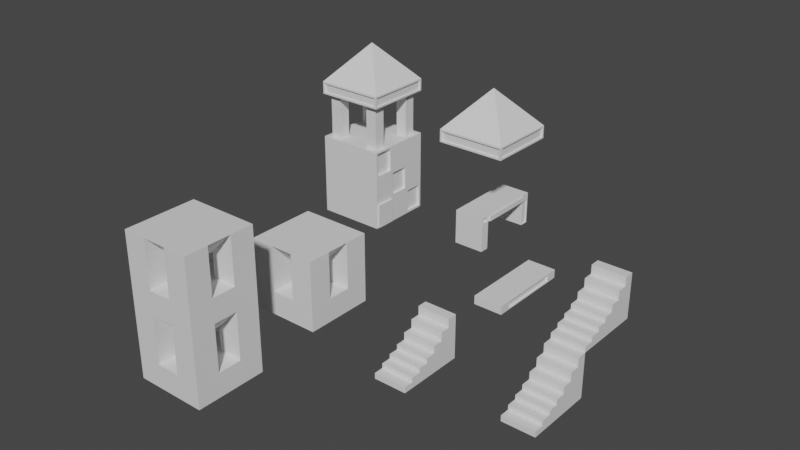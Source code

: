 # Source: ModularBuildings.blend  (saved by Blender 3.1.7; exported with 4.5.12 LTS)
import bpy
from mathutils import Matrix  # noqa: F401  (used for matrix-valued properties, if any)

bpy.ops.wm.read_factory_settings(use_empty=True)
scene = bpy.context.scene
scene.name = 'Scene'

# ---- collections
col_collection = bpy.data.collections.new('Collection'); scene.collection.children.link(col_collection)

# ---- materials (node trees are filled in below, after node groups)
mat_material = bpy.data.materials.new('Material')
mat_material.use_transparent_shadow = False

# ---- material node trees
mat_material.use_nodes = True; mat_material.node_tree.nodes.clear()
_N = mat_material.node_tree.nodes; _L = mat_material.node_tree.links
n0 = _N.new('ShaderNodeBsdfPrincipled'); n0.name = 'Principled BSDF'; n0.location = (10, 300)
n0.distribution = 'GGX'
n0.subsurface_method = 'RANDOM_WALK_SKIN'
n0.inputs[3].default_value = 1.45
n0.inputs[27].default_value = (0.0, 0.0, 0.0, 1.0)
n0.inputs[28].default_value = 1.0
n1 = _N.new('ShaderNodeOutputMaterial'); n1.name = 'Material Output'; n1.location = (300, 300)
_L.new(n0.outputs[0], n1.inputs[0])
n1.is_active_output = True

# ---- world
world_world = bpy.data.worlds.new('World'); scene.world = world_world
world_world.use_nodes = True; world_world.node_tree.nodes.clear()
_N = world_world.node_tree.nodes; _L = world_world.node_tree.links
n0 = _N.new('ShaderNodeOutputWorld'); n0.name = 'World Output'; n0.location = (300, 300)
n1 = _N.new('ShaderNodeBackground'); n1.name = 'Background'; n1.location = (10, 300)
n1.inputs[0].default_value = (0.05088, 0.05088, 0.05088, 1.0)
_L.new(n1.outputs[0], n0.inputs[0])
n0.is_active_output = True
world_world.color = (0.05088, 0.05088, 0.05088)
world_world.use_sun_shadow = False
world_world.sun_shadow_jitter_overblur = 0.0

# ---- meshes
me_cube_001 = bpy.data.meshes.new('Cube.001')
me_cube_001.from_pydata([(-7.501, -7.501, -7.001), (-7.501, -7.501, 8.001), (-7.501, 7.501, -7.001), (-7.501, 7.501, 8.001), (7.501, -7.501, -7.001), (7.501, -7.501, 8.001), (7.501, 7.501, -7.001), (7.501, 7.501, 8.001), (-7.501, 2.5, -7.001), (-7.501, -2.5, -7.001), (-7.501, -2.5, 8.001), (-7.501, 2.5, 8.001), (7.501, -2.5, -7.001), (7.501, 2.5, -7.001), (7.501, 2.5, 8.001), (7.501, -2.5, 8.001), (-7.501, -7.501, -2.0), (-7.501, -7.501, 3.0), (-7.501, 7.501, 3.0), (-7.501, 7.501, -2.0), (7.501, 7.501, 3.0), (7.501, 7.501, -2.0), (7.501, -7.501, 3.0), (7.501, -7.501, -2.0), (7.501, 2.5, 3.0), (7.501, 2.5, -2.0), (7.501, -2.5, 3.0), (7.501, -2.5, -2.0), (-7.501, -2.5, 3.0), (-7.501, -2.5, -2.0), (-7.501, 2.5, 3.0), (-7.501, 2.5, -2.0), (2.5, 7.501, -7.001), (-2.5, 7.501, -7.001), (-2.5, 7.501, 8.001), (2.5, 7.501, 8.001), (-2.5, -7.501, -7.001), (2.5, -7.501, -7.001), (2.5, -7.501, 8.001), (-2.5, -7.501, 8.001), (2.5, 2.5, -7.001), (-2.5, 2.5, -7.001), (2.5, -2.5, -7.001), (-2.5, -2.5, -7.001), (2.5, -7.501, -2.0), (-2.5, -7.501, -2.0), (2.5, -7.501, 3.0), (-2.5, -7.501, 3.0), (-2.5, 7.501, -2.0), (2.5, 7.501, -2.0), (-2.5, 7.501, 3.0), (2.5, 7.501, 3.0), (-2.5, 2.5, -2.0), (-2.5, -2.5, -2.0), (-2.5, 2.5, 3.0), (-2.5, -2.5, 3.0), (2.5, 2.5, 3.0), (2.5, -2.5, 3.0), (2.5, 2.5, -2.0), (2.5, -2.5, -2.0)], [], [(41, 40, 42, 43), (22, 46, 44, 23), (2, 33, 41, 8), (58, 59, 27, 25), (49, 51, 20, 21), (31, 19, 2, 8), (3, 18, 30, 11), (21, 20, 24, 25), (0, 16, 29, 9), (18, 19, 31, 30), (17, 1, 10, 28), (16, 17, 28, 29), (27, 23, 4, 12), (45, 47, 17, 16), (24, 14, 56), (9, 29, 31, 8), (6, 21, 25, 13), (5, 22, 26, 15), (40, 13, 12, 42), (23, 44, 37, 4), (3, 34, 50, 18), (48, 52, 58, 49), (19, 48, 33, 2), (18, 50, 48, 19), (51, 35, 7, 20), (55, 47, 45, 53), (51, 56, 35), (32, 49, 21, 6), (29, 28, 55, 53), (47, 39, 1, 17), (48, 49, 32, 33), (51, 49, 58, 56), (36, 45, 16, 0), (20, 7, 14, 24), (44, 45, 36, 37), (4, 37, 42, 12), (8, 41, 43, 9), (57, 26, 27, 59), (56, 58, 25, 24), (36, 43, 42, 37), (5, 38, 46, 22), (32, 6, 13, 40), (33, 32, 40, 41), (43, 36, 0, 9), (54, 55, 10, 11), (58, 52, 53, 59), (48, 50, 54, 52), (59, 44, 46, 57), (59, 53, 45, 44), (34, 35, 56, 54), (29, 53, 52, 31), (31, 52, 54, 30), (54, 56, 57, 55), (13, 25, 27, 12), (22, 23, 27, 26), (54, 50, 34), (15, 57, 56, 14), (26, 57, 15), (55, 28, 10), (54, 11, 30), (39, 55, 57, 38), (46, 38, 57), (47, 55, 39), (1, 39, 38, 5, 15, 14, 7, 35, 34, 3, 11, 10)])
_uv = me_cube_001.uv_layers.new(name='UVMap')
_uv.uv.foreach_set('vector', [0.2083, 0.5833, 0.2917, 0.5833, 0.2917, 0.6667, 0.2083, 0.6667, 0.5417, 0.75, 0.5417, 0.8333, 0.4583, 0.8333, 0.4583, 0.75, 0.125, 0.5, 0.2083, 0.5, 0.2083, 0.5833, 0.125, 0.5833, 0.4583, 0.5556, 0.4583, 0.6944, 0.4583, 0.6667, 0.4583, 0.5833, 0.4583, 0.4167, 0.5417, 0.4167, 0.5417, 0.5, 0.4583, 0.5, 0.4583, 0.1667, 0.4583, 0.25, 0.375, 0.25, 0.375, 0.1667, 0.625, 0.25, 0.5417, 0.25, 0.5417, 0.1667, 0.625, 0.1667, 0.4583, 0.5, 0.5417, 0.5, 0.5417, 0.5833, 0.4583, 0.5833, 0.375, 0.0, 0.4583, 0.0, 0.4583, 0.08333, 0.375, 0.08333, 0.5417, 0.25, 0.4583, 0.25, 0.4583, 0.1667, 0.5417, 0.1667, 0.5417, 0.0, 0.625, 0.0, 0.625, 0.08333, 0.5417, 0.08333, 0.4583, 0.0, 0.5417, 0.0, 0.5417, 0.08333, 0.4583, 0.08333, 0.4583, 0.6667, 0.4583, 0.75, 0.375, 0.75, 0.375, 0.6667, 0.4583, 0.9167, 0.5417, 0.9167, 0.5417, 1.0, 0.4583, 1.0, 0.5417, 0.5833, 0.625, 0.5833, 0.5417, 0.5556, 0.375, 0.08333, 0.4583, 0.08333, 0.4583, 0.1667, 0.375, 0.1667, 0.375, 0.5, 0.4583, 0.5, 0.4583, 0.5833, 0.375, 0.5833, 0.625, 0.75, 0.5417, 0.75, 0.5417, 0.6667, 0.625, 0.6667, 0.2917, 0.5833, 0.375, 0.5833, 0.375, 0.6667, 0.2917, 0.6667, 0.4583, 0.75, 0.4583, 0.8333, 0.375, 0.8333, 0.375, 0.75, 0.625, 0.25, 0.625, 0.3333, 0.5417, 0.3333, 0.5417, 0.25, 0.4583, 0.3333, 0.4583, 0.5278, 0.4583, 0.5556, 0.4583, 0.4167, 0.4583, 0.25, 0.4583, 0.3333, 0.375, 0.3333, 0.375, 0.25, 0.5417, 0.25, 0.5417, 0.3333, 0.4583, 0.3333, 0.4583, 0.25, 0.5417, 0.4167, 0.625, 0.4167, 0.625, 0.5, 0.5417, 0.5, 0.5417, 0.7222, 0.5417, 0.9167, 0.4583, 0.9167, 0.4583, 0.7222, 0.5417, 0.4167, 0.5417, 0.5556, 0.7083, 0.5, 0.375, 0.4167, 0.4583, 0.4167, 0.4583, 0.5, 0.375, 0.5, 0.4583, 0.08333, 0.5417, 0.08333, 0.5417, 0.7222, 0.4583, 0.7222, 0.5417, 0.9167, 0.625, 0.9167, 0.625, 1.0, 0.5417, 1.0, 0.4583, 0.3333, 0.4583, 0.4167, 0.375, 0.4167, 0.375, 0.3333, 0.5417, 0.4167, 0.4583, 0.4167, 0.4583, 0.5556, 0.5417, 0.5556, 0.375, 0.9167, 0.4583, 0.9167, 0.4583, 1.0, 0.375, 1.0, 0.5417, 0.5, 0.625, 0.5, 0.625, 0.5833, 0.5417, 0.5833, 0.4583, 0.8333, 0.4583, 0.9167, 0.375, 0.9167, 0.375, 0.8333, 0.375, 0.75, 0.2917, 0.75, 0.2917, 0.6667, 0.375, 0.6667, 0.125, 0.5833, 0.2083, 0.5833, 0.2083, 0.6667, 0.125, 0.6667, 0.5417, 0.6944, 0.5417, 0.6667, 0.4583, 0.6667, 0.4583, 0.6944, 0.5417, 0.5556, 0.4583, 0.5556, 0.4583, 0.5833, 0.5417, 0.5833, 0.2083, 0.75, 0.2083, 0.6667, 0.2917, 0.6667, 0.2917, 0.75, 0.625, 0.75, 0.625, 0.8333, 0.5417, 0.8333, 0.5417, 0.75, 0.2917, 0.5, 0.375, 0.5, 0.375, 0.5833, 0.2917, 0.5833, 0.2083, 0.5, 0.2917, 0.5, 0.2917, 0.5833, 0.2083, 0.5833, 0.2083, 0.6667, 0.2083, 0.75, 0.125, 0.75, 0.125, 0.6667, 0.5417, 0.5278, 0.5417, 0.7222, 0.875, 0.6667, 0.875, 0.5833, 0.4583, 0.5556, 0.4583, 0.5278, 0.4583, 0.7222, 0.4583, 0.6944, 0.4583, 0.3333, 0.5417, 0.3333, 0.5417, 0.5278, 0.4583, 0.5278, 0.4583, 0.6944, 0.4583, 0.8333, 0.5417, 0.8333, 0.5417, 0.6944, 0.4583, 0.6944, 0.4583, 0.7222, 0.4583, 0.9167, 0.4583, 0.8333, 0.7917, 0.5, 0.7083, 0.5, 0.5417, 0.5556, 0.5417, 0.5278, 0.4583, 0.08333, 0.4583, 0.7222, 0.4583, 0.5278, 0.4583, 0.1667, 0.4583, 0.1667, 0.4583, 0.5278, 0.5417, 0.5278, 0.5417, 0.1667, 0.5417, 0.5278, 0.5417, 0.5556, 0.5417, 0.6944, 0.5417, 0.7222, 0.375, 0.5833, 0.4583, 0.5833, 0.4583, 0.6667, 0.375, 0.6667, 0.5417, 0.75, 0.4583, 0.75, 0.4583, 0.6667, 0.5417, 0.6667, 0.5417, 0.5278, 0.5417, 0.3333, 0.625, 0.3333, 0.625, 0.6667, 0.5417, 0.6944, 0.5417, 0.5556, 0.625, 0.5833, 0.5417, 0.6667, 0.5417, 0.6944, 0.625, 0.6667, 0.5417, 0.7222, 0.5417, 0.08333, 0.625, 0.08333, 0.5417, 0.5278, 0.625, 0.1667, 0.5417, 0.1667, 0.7917, 0.75, 0.5417, 0.7222, 0.5417, 0.6944, 0.7083, 0.75, 0.5417, 0.8333, 0.7083, 0.75, 0.5417, 0.6944, 0.5417, 0.9167, 0.5417, 0.7222, 0.7917, 0.75, 0.625, 1.0, 0.625, 0.9167, 0.7083, 0.75, 0.625, 0.75, 0.625, 0.6667, 0.625, 0.5833, 0.625, 0.5, 0.625, 0.4167, 0.7917, 0.5, 0.625, 0.25, 0.625, 0.1667, 0.875, 0.6667])
me_cube_001.materials.append(mat_material)
me_cube_001.use_remesh_fix_poles = True
me_cube_001.use_remesh_preserve_attributes = False
me_cube_001.update()
me_cube = bpy.data.meshes.new('Cube')
me_cube.from_pydata([(-4.351, -8.39, -5.534), (-4.351, -8.39, 2.18), (-4.351, -6.318, -5.534), (-4.351, -6.002, 1.984), (2.445, -8.39, -5.534), (2.445, -8.11, 2.007), (2.445, -6.318, -5.534), (2.445, -6.063, 2.022), (-4.351, -8.39, 0.7726), (-4.351, -6.002, 0.968), (2.445, -6.063, 0.9306), (2.445, -8.11, 0.9455), (-4.351, 8.292, 2.18), (2.445, 8.292, 2.18), (-4.351, 8.292, 0.7726), (2.445, 8.015, 0.6011), (-4.351, 6.057, 1.984), (-4.351, 6.057, 0.968), (2.445, 6.649, 0.6011), (2.445, 6.117, 2.022), (-4.351, 8.292, -5.0), (2.445, 8.015, -4.829), (-4.351, 6.372, -5.0), (2.445, 6.649, -4.829), (2.445, 8.292, 0.7726), (2.445, 6.117, 0.9306), (2.445, 8.292, -5.0), (2.445, 6.372, -5.0), (2.211, 8.015, 0.6011), (2.211, 6.649, 0.6011), (2.211, 8.015, -4.829), (2.211, 6.649, -4.829), (2.445, -6.597, 2.007), (2.445, -6.597, 0.9455), (2.445, 6.372, 0.7726), (2.445, 6.372, 2.18), (2.839, -6.063, 2.022), (2.839, -6.063, 0.9306), (2.839, 6.117, 0.9306), (2.839, 6.117, 2.022), (-4.351, -6.318, 2.18), (-4.351, -6.318, 0.7726), (-4.351, 6.372, 0.7726), (-4.351, 6.372, 2.18), (-4.05, -6.002, 1.984), (-4.05, -6.002, 0.968), (-4.05, 6.057, 0.968), (-4.05, 6.057, 1.984), (2.445, -6.318, 2.18), (2.445, -8.39, 2.18), (2.445, -6.318, 0.7726), (2.445, -8.39, 0.7726), (1.731, -6.597, 2.007), (1.731, -8.11, 2.007), (1.731, -6.597, 0.9455), (1.731, -8.11, 0.9455)], [], [(8, 1, 40, 41), (42, 43, 12, 14), (5, 11, 55, 53), (51, 49, 1, 8), (2, 6, 4, 0), (48, 40, 1, 49), (4, 51, 8, 0), (6, 50, 51, 4), (2, 41, 50, 6), (0, 8, 41, 2), (14, 12, 13, 24), (18, 23, 31, 29), (43, 35, 13, 12), (35, 34, 24, 13), (25, 19, 39, 38), (40, 48, 35, 43), (50, 41, 42, 34), (3, 16, 47, 44), (27, 22, 20, 26), (42, 14, 20, 22), (14, 24, 26, 20), (34, 42, 22, 27), (18, 15, 24, 34), (21, 23, 27, 26), (23, 18, 34, 27), (15, 21, 26, 24), (28, 29, 31, 30), (15, 18, 29, 28), (21, 15, 28, 30), (23, 21, 30, 31), (10, 7, 48, 50), (25, 10, 50, 34), (7, 19, 35, 48), (19, 25, 34, 35), (36, 37, 38, 39), (10, 25, 38, 37), (19, 7, 36, 39), (7, 10, 37, 36), (3, 9, 41, 40), (9, 17, 42, 41), (16, 3, 40, 43), (17, 16, 43, 42), (45, 44, 47, 46), (9, 3, 44, 45), (16, 17, 46, 47), (17, 9, 45, 46), (5, 32, 48, 49), (32, 33, 50, 48), (11, 5, 49, 51), (33, 11, 51, 50), (54, 52, 53, 55), (32, 5, 53, 52), (11, 33, 54, 55), (33, 32, 52, 54)])
_uv = me_cube.uv_layers.new(name='UVMap')
_uv.uv.foreach_set('vector', [0.6047, 0.0, 0.625, 0.0, 0.625, 0.25, 0.6047, 0.25, 0.6047, 0.25, 0.625, 0.25, 0.625, 0.25, 0.6047, 0.25, 0.6225, 0.7163, 0.6072, 0.7163, 0.6072, 0.7163, 0.6225, 0.7163, 0.6047, 0.75, 0.625, 0.75, 0.625, 1.0, 0.6047, 1.0, 0.125, 0.5, 0.375, 0.5, 0.375, 0.75, 0.125, 0.75, 0.625, 0.5, 0.875, 0.5, 0.875, 0.75, 0.625, 0.75, 0.375, 0.75, 0.6047, 0.75, 0.6047, 1.0, 0.375, 1.0, 0.375, 0.5, 0.6047, 0.5, 0.6047, 0.75, 0.375, 0.75, 0.375, 0.25, 0.6047, 0.25, 0.6047, 0.5, 0.375, 0.5, 0.375, 0.0, 0.6047, 0.0, 0.6047, 0.25, 0.375, 0.25, 0.6047, 0.25, 0.625, 0.25, 0.625, 0.5, 0.6047, 0.5, 0.6047, 0.5, 0.6047, 0.5, 0.6047, 0.5, 0.6047, 0.5, 0.875, 0.5, 0.625, 0.5, 0.625, 0.5, 0.875, 0.5, 0.625, 0.5, 0.6047, 0.5, 0.6047, 0.5, 0.625, 0.5, 0.607, 0.5, 0.6227, 0.5, 0.6227, 0.5, 0.607, 0.5, 0.875, 0.5, 0.625, 0.5, 0.625, 0.5, 0.875, 0.5, 0.6047, 0.5, 0.6047, 0.25, 0.6047, 0.25, 0.6047, 0.5, 0.6222, 0.25, 0.6222, 0.25, 0.6222, 0.25, 0.6222, 0.25, 0.6047, 0.5, 0.6047, 0.25, 0.6047, 0.25, 0.6047, 0.5, 0.6047, 0.25, 0.6047, 0.25, 0.6047, 0.25, 0.6047, 0.25, 0.6047, 0.25, 0.6047, 0.5, 0.6047, 0.5, 0.6047, 0.25, 0.6047, 0.5, 0.6047, 0.25, 0.6047, 0.25, 0.6047, 0.5, 0.6047, 0.5, 0.6047, 0.5, 0.6047, 0.5, 0.6047, 0.5, 0.6047, 0.5, 0.6047, 0.5, 0.6047, 0.5, 0.6047, 0.5, 0.6047, 0.5, 0.6047, 0.5, 0.6047, 0.5, 0.6047, 0.5, 0.6047, 0.5, 0.6047, 0.5, 0.6047, 0.5, 0.6047, 0.5, 0.6047, 0.5, 0.6047, 0.5, 0.6047, 0.5, 0.6047, 0.5, 0.6047, 0.5, 0.6047, 0.5, 0.6047, 0.5, 0.6047, 0.5, 0.6047, 0.5, 0.6047, 0.5, 0.6047, 0.5, 0.6047, 0.5, 0.6047, 0.5, 0.6047, 0.5, 0.6047, 0.5, 0.6047, 0.5, 0.607, 0.5, 0.6227, 0.5, 0.625, 0.5, 0.6047, 0.5, 0.607, 0.5, 0.607, 0.5, 0.6047, 0.5, 0.6047, 0.5, 0.6227, 0.5, 0.6227, 0.5, 0.625, 0.5, 0.625, 0.5, 0.6227, 0.5, 0.607, 0.5, 0.6047, 0.5, 0.625, 0.5, 0.6227, 0.5, 0.607, 0.5, 0.607, 0.5, 0.6227, 0.5, 0.607, 0.5, 0.607, 0.5, 0.607, 0.5, 0.607, 0.5, 0.6227, 0.5, 0.6227, 0.5, 0.6227, 0.5, 0.6227, 0.5, 0.6227, 0.5, 0.607, 0.5, 0.607, 0.5, 0.6227, 0.5, 0.6222, 0.25, 0.6075, 0.25, 0.6047, 0.25, 0.625, 0.25, 0.6075, 0.25, 0.6075, 0.25, 0.6047, 0.25, 0.6047, 0.25, 0.6222, 0.25, 0.6222, 0.25, 0.625, 0.25, 0.625, 0.25, 0.6075, 0.25, 0.6222, 0.25, 0.625, 0.25, 0.6047, 0.25, 0.6075, 0.25, 0.6222, 0.25, 0.6222, 0.25, 0.6075, 0.25, 0.6075, 0.25, 0.6222, 0.25, 0.6222, 0.25, 0.6075, 0.25, 0.6222, 0.25, 0.6075, 0.25, 0.6075, 0.25, 0.6222, 0.25, 0.6075, 0.25, 0.6075, 0.25, 0.6075, 0.25, 0.6075, 0.25, 0.6225, 0.7163, 0.6225, 0.5337, 0.625, 0.5, 0.625, 0.75, 0.6225, 0.5337, 0.6072, 0.5337, 0.6047, 0.5, 0.625, 0.5, 0.6072, 0.7163, 0.6225, 0.7163, 0.625, 0.75, 0.6047, 0.75, 0.6072, 0.5337, 0.6072, 0.7163, 0.6047, 0.75, 0.6047, 0.5, 0.6072, 0.5337, 0.6225, 0.5337, 0.6225, 0.7163, 0.6072, 0.7163, 0.6225, 0.5337, 0.6225, 0.7163, 0.6225, 0.7163, 0.6225, 0.5337, 0.6072, 0.7163, 0.6072, 0.5337, 0.6072, 0.5337, 0.6072, 0.7163, 0.6072, 0.5337, 0.6225, 0.5337, 0.6225, 0.5337, 0.6072, 0.5337])
me_cube.materials.append(mat_material)
me_cube.use_remesh_fix_poles = True
me_cube.use_remesh_preserve_attributes = False
me_cube.update()
me_cube_005 = bpy.data.meshes.new('Cube.005')
me_cube_005.from_pydata([(1.527, -2.627, -16.37), (1.527, 2.374, -16.37), (-3.473, -2.627, -16.37), (-3.473, 2.374, -16.37), (-8.474, -7.627, -16.37), (-8.474, 7.375, -16.37), (6.528, -7.346, -16.08), (6.528, 6.889, -15.88), (-8.474, -2.627, -16.37), (-8.474, 2.374, -16.37), (6.528, 2.86, -15.88), (6.528, -2.908, -16.08), (-3.473, 7.375, -16.37), (1.527, 7.375, -16.37), (1.527, -7.627, -16.37), (-3.473, -7.627, -16.37), (-7.253, -6.406, 1.692), (-7.253, -3.848, 1.692), (-7.253, 3.596, 1.692), (-7.253, 6.153, 1.692), (5.307, 6.153, 1.692), (5.307, 3.596, 1.692), (5.307, -3.848, 1.692), (5.307, -6.406, 1.692), (-4.695, 6.153, 1.692), (2.749, 6.153, 1.692), (2.749, -6.406, 1.692), (-4.695, -6.406, 1.692), (-4.695, 3.596, 1.692), (2.749, 3.596, 1.692), (-4.695, -3.848, 1.692), (2.749, -3.848, 1.692), (-8.474, -7.627, 1.692), (-8.474, -2.627, 1.692), (-8.474, 7.375, 1.692), (6.528, 7.375, 1.692), (6.528, 2.374, 1.692), (6.528, -3.025, 1.294), (6.528, -7.229, 1.294), (-3.473, 7.375, 1.692), (1.527, 7.375, 1.692), (1.527, -7.627, 1.692), (-3.473, -7.627, 1.692), (-3.473, 2.374, 1.692), (1.527, 2.374, 1.692), (-3.473, -2.627, 1.692), (1.527, -2.627, 1.692), (-7.253, -6.406, 12.14), (-7.253, -3.848, 12.14), (-7.253, 3.596, 12.14), (-7.253, 6.153, 12.14), (5.307, 6.153, 12.14), (5.307, 3.596, 12.14), (5.307, -3.848, 12.14), (5.307, -6.406, 12.14), (-4.695, 6.153, 12.14), (2.749, 6.153, 12.14), (2.749, -6.406, 12.14), (-4.695, -6.406, 12.14), (-4.695, 3.596, 12.14), (2.749, 3.596, 12.14), (-4.695, -3.848, 12.14), (2.749, -3.848, 12.14), (-8.062, -7.627, 12.01), (6.528, -7.262, 11.96), (6.149, 7.375, 11.98), (-8.062, -7.627, 13.94), (-0.9731, -0.1261, 22.75), (6.528, 7.01, 11.96), (-8.474, 6.843, 11.96), (-8.474, 6.843, 13.99), (6.528, 7.375, 11.6), (6.116, -7.627, 12.01), (6.528, 7.375, 14.35), (6.116, -7.627, 13.94), (6.528, -7.627, 11.6), (6.528, -7.627, 14.35), (-8.474, -7.627, 14.35), (-8.474, 7.375, 14.35), (-8.474, 7.375, 11.6), (-8.474, -7.627, 11.6), (6.149, 7.375, 13.97), (-8.095, 7.375, 11.98), (-8.095, 7.375, 13.97), (6.528, 7.01, 13.98), (6.528, -7.262, 13.98), (-8.474, -7.095, 13.99), (-8.474, -7.095, 11.96), (5.848, 7.058, 12.02), (5.848, 7.058, 13.93), (-7.794, 7.058, 12.02), (-7.794, 7.058, 13.93), (6.211, 6.709, 12.01), (6.211, -6.961, 12.01), (6.211, 6.709, 13.94), (6.211, -6.961, 13.94), (5.817, -7.311, 12.05), (5.817, -7.311, 13.9), (-7.763, -7.311, 13.9), (-7.763, -7.311, 12.05), (-8.158, -6.801, 13.95), (-8.158, 6.549, 13.95), (-8.158, 6.549, 12.0), (-8.158, -6.801, 12.0), (6.528, -3.025, -3.929), (6.528, -2.215, -9.935), (-3.473, -7.627, -4.327), (-3.473, -7.627, -10.35), (-8.474, -2.627, -10.35), (-8.474, -7.627, -10.35), (-8.474, -7.627, -4.327), (6.528, 1.963, -4.739), (6.528, 1.963, -9.935), (1.527, -7.627, -4.327), (1.527, -7.627, -10.35), (6.528, -7.346, -10.63), (6.528, -7.229, -3.929), (-8.474, 7.375, -4.327), (-8.474, 7.375, -10.35), (-8.474, 2.374, -10.35), (-8.474, 2.374, -4.327), (6.528, 7.375, -4.327), (6.528, 6.889, -10.83), (1.527, 7.375, -4.327), (6.528, -7.627, -4.327), (6.528, -7.627, 1.692), (6.528, -2.627, 1.692), (6.528, -2.215, -4.739), (5.886, -7.229, -3.929), (5.886, -7.229, 1.294), (5.886, -3.025, 1.294), (5.886, -3.025, -3.929), (6.528, -2.627, -4.327), (6.528, -2.908, -10.63), (6.528, 2.374, -4.327), (6.528, 2.86, -10.83), (5.94, -2.215, -4.739), (5.94, -2.215, -9.935), (5.94, 1.963, -4.739), (5.94, 1.963, -9.935), (6.528, 7.375, -16.37), (6.528, 2.374, -16.37), (6.528, 2.374, -10.35), (6.528, 7.375, -10.35), (6.002, 6.889, -15.88), (6.002, 2.86, -15.88), (6.002, 2.86, -10.83), (6.002, 6.889, -10.83), (6.528, -2.627, -16.37), (6.528, -7.627, -16.37), (6.528, -2.627, -10.35), (6.528, -7.627, -10.35), (6.993, -2.908, -16.08), (6.993, -7.346, -16.08), (6.993, -2.908, -10.63), (6.993, -7.346, -10.63), (-2.982, 7.375, -4.819), (-2.982, 7.375, -9.855), (1.036, 7.375, -9.855), (1.036, 7.375, -4.819), (-3.473, 7.375, -4.327), (-3.473, 7.375, -10.35), (1.527, 7.375, -10.35), (-2.982, 7.956, -4.819), (-2.982, 7.956, -9.855), (1.036, 7.956, -9.855), (1.036, 7.956, -4.819), (-8.474, 2.093, -4.046), (-8.474, 2.093, 1.411), (-8.474, -2.346, 1.411), (-8.474, -2.346, -4.046), (-8.474, 2.374, 1.692), (-8.474, -2.627, -4.327), (-9.132, 2.093, -4.046), (-9.132, 2.093, 1.411), (-9.132, -2.346, 1.411), (-9.132, -2.346, -4.046)], [], [(1, 141, 148, 0), (13, 140, 141, 1), (12, 13, 1, 3), (3, 1, 0, 2), (5, 12, 3, 9), (9, 3, 2, 8), (0, 148, 149, 14), (2, 0, 14, 15), (8, 2, 15, 4), (132, 134, 36, 126), (106, 113, 41, 42), (172, 110, 32, 33), (160, 117, 34, 39), (134, 121, 35, 36), (113, 124, 125, 41), (117, 120, 171, 34), (121, 123, 40, 35), (44, 43, 45, 46), (24, 19, 50, 55), (36, 44, 46, 126), (22, 31, 62, 53), (41, 46, 45, 42), (43, 171, 33, 45), (23, 22, 53, 54), (30, 17, 48, 61), (40, 39, 43, 44), (123, 160, 39, 40), (110, 106, 42, 32), (104, 37, 130, 131), (16, 17, 33, 32), (18, 19, 34, 171), (20, 21, 36, 35), (22, 23, 125, 126), (19, 24, 39, 34), (25, 20, 35, 40), (23, 26, 41, 125), (27, 16, 32, 42), (28, 18, 171, 43), (21, 29, 44, 36), (17, 30, 45, 33), (31, 22, 126, 46), (29, 25, 40, 44), (24, 28, 43, 39), (26, 31, 46, 41), (30, 27, 42, 45), (62, 57, 54, 53), (47, 58, 61, 48), (51, 56, 60, 52), (55, 50, 49, 59), (25, 29, 60, 56), (20, 25, 56, 51), (28, 24, 55, 59), (26, 23, 54, 57), (31, 26, 57, 62), (16, 27, 58, 47), (17, 16, 47, 48), (27, 30, 61, 58), (18, 28, 59, 49), (19, 18, 49, 50), (29, 21, 52, 60), (21, 20, 51, 52), (80, 79, 71, 75), (77, 67, 78), (76, 67, 77), (78, 67, 73), (73, 67, 76), (81, 73, 71, 65), (82, 79, 78, 83), (83, 78, 73, 81), (65, 71, 79, 82), (64, 75, 71, 68), (68, 71, 73, 84), (85, 76, 75, 64), (84, 73, 76, 85), (72, 75, 76, 74), (66, 77, 80, 63), (74, 76, 77, 66), (63, 80, 75, 72), (86, 77, 78, 70), (70, 78, 79, 69), (87, 80, 77, 86), (69, 79, 80, 87), (66, 98, 97, 74), (81, 89, 91, 83), (63, 99, 98, 66), (83, 91, 90, 82), (90, 91, 89, 88), (92, 94, 95, 93), (103, 100, 101, 102), (96, 97, 98, 99), (82, 90, 88, 65), (72, 96, 99, 63), (68, 92, 93, 64), (70, 101, 100, 86), (84, 94, 92, 68), (69, 102, 101, 70), (64, 93, 95, 85), (86, 100, 103, 87), (85, 95, 94, 84), (65, 88, 89, 81), (87, 103, 102, 69), (74, 97, 96, 72), (133, 115, 155, 154), (151, 150, 132, 124), (4, 15, 107, 109), (109, 107, 106, 110), (13, 12, 161, 162), (140, 13, 162, 143), (143, 162, 123, 121), (5, 9, 119, 118), (118, 119, 120, 117), (14, 149, 151, 114), (114, 151, 124, 113), (7, 122, 147, 144), (142, 143, 121, 134), (12, 5, 118, 161), (161, 118, 117, 160), (8, 4, 109, 108), (108, 109, 110, 172), (15, 14, 114, 107), (107, 114, 113, 106), (148, 141, 142, 150), (111, 127, 136, 138), (9, 8, 108, 119), (119, 108, 172, 120), (116, 38, 125, 124), (38, 37, 126, 125), (37, 104, 132, 126), (104, 116, 124, 132), (128, 131, 130, 129), (38, 116, 128, 129), (116, 104, 131, 128), (37, 38, 129, 130), (105, 127, 132, 150), (111, 112, 142, 134), (112, 105, 150, 142), (127, 111, 134, 132), (137, 139, 138, 136), (112, 111, 138, 139), (105, 112, 139, 137), (127, 105, 137, 136), (7, 10, 141, 140), (10, 135, 142, 141), (122, 7, 140, 143), (135, 122, 143, 142), (145, 144, 147, 146), (10, 7, 144, 145), (122, 135, 146, 147), (135, 10, 145, 146), (11, 6, 149, 148), (133, 11, 148, 150), (6, 115, 151, 149), (115, 133, 150, 151), (153, 152, 154, 155), (11, 133, 154, 152), (115, 6, 153, 155), (6, 11, 152, 153), (156, 159, 166, 163), (156, 157, 161, 160), (158, 159, 123, 162), (157, 158, 162, 161), (159, 156, 160, 123), (165, 164, 163, 166), (159, 158, 165, 166), (158, 157, 164, 165), (157, 156, 163, 164), (167, 170, 176, 173), (167, 168, 171, 120), (168, 169, 33, 171), (169, 170, 172, 33), (170, 167, 120, 172), (173, 176, 175, 174), (169, 168, 174, 175), (170, 169, 175, 176), (168, 167, 173, 174)])
_uv = me_cube_005.uv_layers.new(name='UVMap')
_uv.uv.foreach_set('vector', [0.6667, 0.5694, 0.625, 0.5833, 0.625, 0.6667, 0.6667, 0.6806, 0.625, 0.4167, 0.625, 0.5, 0.625, 0.5833, 0.625, 0.5, 0.7917, 0.5, 0.7083, 0.5, 0.6667, 0.5139, 0.7083, 0.4444, 0.7917, 0.5833, 0.7083, 0.5833, 0.7083, 0.6667, 0.7917, 0.6667, 0.625, 0.25, 0.625, 0.3333, 0.625, 0.4167, 0.625, 0.1667, 0.875, 0.5833, 0.7083, 0.5556, 0.7083, 0.6944, 0.875, 0.6667, 0.625, 0.5833, 0.625, 0.6667, 0.625, 0.75, 0.625, 0.8333, 0.7083, 0.4722, 0.6667, 0.5694, 0.7083, 0.75, 0.7917, 0.75, 0.625, 0.08333, 0.625, 0.5, 0.625, 0.9167, 0.625, 0.0, 0.625, 0.6667, 0.625, 0.5833, 0.625, 0.5833, 0.625, 0.6667, 0.7917, 0.75, 0.7083, 0.75, 0.7083, 0.75, 0.7917, 0.75, 0.625, 0.08333, 0.625, 0.0, 0.625, 0.0, 0.625, 0.08333, 0.625, 0.3333, 0.625, 0.25, 0.625, 0.25, 0.625, 0.3333, 0.625, 0.5833, 0.625, 0.5, 0.625, 0.5, 0.625, 0.5833, 0.625, 0.8333, 0.625, 0.75, 0.625, 0.75, 0.625, 0.8333, 0.625, 0.25, 0.625, 0.1667, 0.625, 0.1667, 0.625, 0.25, 0.625, 0.5, 0.625, 0.4167, 0.625, 0.4167, 0.625, 0.5, 0.7083, 0.5833, 0.7917, 0.5833, 0.7917, 0.6667, 0.7083, 0.6667, 0.812, 0.5204, 0.8546, 0.5204, 0.8546, 0.5204, 0.812, 0.5204, 0.625, 0.5833, 0.7083, 0.5833, 0.7083, 0.6667, 0.625, 0.6667, 0.6454, 0.687, 0.688, 0.687, 0.688, 0.687, 0.6454, 0.687, 0.7083, 0.75, 0.7083, 0.6667, 0.7917, 0.6667, 0.7917, 0.75, 0.7917, 0.5833, 0.875, 0.5833, 0.875, 0.6667, 0.7917, 0.6667, 0.6454, 0.7296, 0.6454, 0.687, 0.6454, 0.687, 0.6454, 0.7296, 0.812, 0.687, 0.8546, 0.687, 0.8546, 0.687, 0.812, 0.687, 0.7083, 0.5, 0.7917, 0.5, 0.7917, 0.5833, 0.7083, 0.5833, 0.7083, 0.5, 0.7917, 0.5, 0.7917, 0.5, 0.7083, 0.5, 0.625, 1.0, 0.625, 0.9167, 0.625, 0.9167, 0.625, 1.0, 0.625, 0.6733, 0.625, 0.6733, 0.625, 0.6733, 0.625, 0.6733, 0.8546, 0.7296, 0.8546, 0.687, 0.875, 0.6667, 0.875, 0.75, 0.8546, 0.563, 0.8546, 0.5204, 0.875, 0.5, 0.875, 0.5833, 0.6454, 0.5204, 0.6454, 0.563, 0.625, 0.5833, 0.625, 0.5, 0.6454, 0.687, 0.6454, 0.7296, 0.625, 0.75, 0.625, 0.6667, 0.8546, 0.5204, 0.812, 0.5204, 0.7917, 0.5, 0.875, 0.5, 0.688, 0.5204, 0.6454, 0.5204, 0.625, 0.5, 0.7083, 0.5, 0.6454, 0.7296, 0.688, 0.7296, 0.7083, 0.75, 0.625, 0.75, 0.812, 0.7296, 0.8546, 0.7296, 0.875, 0.75, 0.7917, 0.75, 0.812, 0.563, 0.8546, 0.563, 0.875, 0.5833, 0.7917, 0.5833, 0.6454, 0.563, 0.688, 0.563, 0.7083, 0.5833, 0.625, 0.5833, 0.8546, 0.687, 0.812, 0.687, 0.7917, 0.6667, 0.875, 0.6667, 0.688, 0.687, 0.6454, 0.687, 0.625, 0.6667, 0.7083, 0.6667, 0.688, 0.563, 0.688, 0.5204, 0.7083, 0.5, 0.7083, 0.5833, 0.812, 0.5204, 0.812, 0.563, 0.7917, 0.5833, 0.7917, 0.5, 0.688, 0.7296, 0.688, 0.687, 0.7083, 0.6667, 0.7083, 0.75, 0.812, 0.687, 0.812, 0.7296, 0.7917, 0.75, 0.7917, 0.6667, 0.688, 0.687, 0.688, 0.7296, 0.6454, 0.7296, 0.6454, 0.687, 0.8546, 0.7296, 0.812, 0.7296, 0.812, 0.687, 0.8546, 0.687, 0.6454, 0.5204, 0.688, 0.5204, 0.688, 0.563, 0.6454, 0.563, 0.812, 0.5204, 0.8546, 0.5204, 0.8546, 0.563, 0.812, 0.563, 0.688, 0.5204, 0.688, 0.563, 0.688, 0.563, 0.688, 0.5204, 0.6454, 0.5204, 0.688, 0.5204, 0.688, 0.5204, 0.6454, 0.5204, 0.812, 0.563, 0.812, 0.5204, 0.812, 0.5204, 0.812, 0.563, 0.688, 0.7296, 0.6454, 0.7296, 0.6454, 0.7296, 0.688, 0.7296, 0.688, 0.687, 0.688, 0.7296, 0.688, 0.7296, 0.688, 0.687, 0.8546, 0.7296, 0.812, 0.7296, 0.812, 0.7296, 0.8546, 0.7296, 0.8546, 0.687, 0.8546, 0.7296, 0.8546, 0.7296, 0.8546, 0.687, 0.812, 0.7296, 0.812, 0.687, 0.812, 0.687, 0.812, 0.7296, 0.8546, 0.563, 0.812, 0.563, 0.812, 0.563, 0.8546, 0.563, 0.8546, 0.5204, 0.8546, 0.563, 0.8546, 0.563, 0.8546, 0.5204, 0.688, 0.563, 0.6454, 0.563, 0.6454, 0.563, 0.688, 0.563, 0.6454, 0.563, 0.6454, 0.5204, 0.6454, 0.5204, 0.6454, 0.563, 0.625, 0.0, 0.625, 0.25, 0.625, 0.5, 0.625, 0.75, 0.625, 0.0, 0.6806, 0.4444, 0.625, 0.25, 0.625, 0.75, 0.6389, 0.5972, 0.625, 0.0, 0.625, 0.25, 0.7361, 0.5278, 0.625, 0.5, 0.625, 0.5, 0.6944, 0.5972, 0.625, 0.75, 0.625, 0.4937, 0.625, 0.5, 0.625, 0.5, 0.625, 0.4937, 0.625, 0.2563, 0.625, 0.25, 0.625, 0.25, 0.625, 0.2563, 0.625, 0.2563, 0.625, 0.25, 0.625, 0.5, 0.625, 0.4937, 0.625, 0.4937, 0.625, 0.5, 0.625, 0.25, 0.625, 0.2563, 0.625, 0.7439, 0.625, 0.75, 0.625, 0.5, 0.625, 0.5061, 0.625, 0.5061, 0.625, 0.5, 0.625, 0.5, 0.625, 0.5061, 0.625, 0.7439, 0.625, 0.75, 0.625, 0.75, 0.625, 0.7439, 0.625, 0.5061, 0.625, 0.5, 0.625, 0.75, 0.625, 0.7439, 0.625, 0.7294, 0.625, 0.75, 0.625, 0.75, 0.625, 0.7294, 0.625, 0.02059, 0.625, 0.0, 0.625, 0.0, 0.625, 0.02059, 0.625, 0.7294, 0.625, 0.75, 0.625, 0.0, 0.625, 0.02059, 0.625, 0.02059, 0.625, 0.0, 0.625, 0.75, 0.625, 0.7294, 0.625, 0.005504, 0.625, 0.0, 0.625, 0.25, 0.625, 0.2445, 0.625, 0.2445, 0.625, 0.25, 0.625, 0.25, 0.625, 0.2445, 0.625, 0.005504, 0.625, 0.0, 0.625, 0.0, 0.625, 0.005504, 0.625, 0.2445, 0.625, 0.25, 0.625, 0.0, 0.625, 0.005504, 0.625, 0.02059, 0.625, 0.02059, 0.625, 0.7294, 0.625, 0.7294, 0.625, 0.4937, 0.625, 0.4937, 0.625, 0.2563, 0.625, 0.2563, 0.625, 0.02059, 0.625, 0.02059, 0.625, 0.02059, 0.625, 0.02059, 0.625, 0.2563, 0.625, 0.2563, 0.625, 0.2563, 0.625, 0.2563, 0.625, 0.2563, 0.625, 0.2563, 0.625, 0.4937, 0.625, 0.4937, 0.625, 0.5061, 0.625, 0.5061, 0.625, 0.7439, 0.625, 0.7439, 0.625, 0.005504, 0.625, 0.005504, 0.625, 0.2445, 0.625, 0.2445, 0.625, 0.7294, 0.625, 0.7294, 0.625, 0.02059, 0.625, 0.02059, 0.625, 0.2563, 0.625, 0.2563, 0.625, 0.4937, 0.625, 0.4937, 0.625, 0.7294, 0.625, 0.7294, 0.625, 0.02059, 0.625, 0.02059, 0.625, 0.5061, 0.625, 0.5061, 0.625, 0.7439, 0.625, 0.7439, 0.625, 0.2445, 0.625, 0.2445, 0.625, 0.005504, 0.625, 0.005504, 0.625, 0.5061, 0.625, 0.5061, 0.625, 0.5061, 0.625, 0.5061, 0.625, 0.2445, 0.625, 0.2445, 0.625, 0.2445, 0.625, 0.2445, 0.625, 0.7439, 0.625, 0.7439, 0.625, 0.7439, 0.625, 0.7439, 0.625, 0.005504, 0.625, 0.005504, 0.625, 0.005504, 0.625, 0.005504, 0.625, 0.7439, 0.625, 0.7439, 0.625, 0.5061, 0.625, 0.5061, 0.625, 0.4937, 0.625, 0.4937, 0.625, 0.4937, 0.625, 0.4937, 0.625, 0.005504, 0.625, 0.005504, 0.625, 0.2445, 0.625, 0.2445, 0.625, 0.7294, 0.625, 0.7294, 0.625, 0.7294, 0.625, 0.7294, 0.625, 0.6714, 0.625, 0.7453, 0.625, 0.7453, 0.625, 0.6714, 0.625, 0.75, 0.625, 0.6667, 0.625, 0.6667, 0.625, 0.75, 0.625, 1.0, 0.625, 0.9167, 0.625, 0.9167, 0.625, 1.0, 0.625, 1.0, 0.625, 0.9167, 0.625, 0.9167, 0.625, 1.0, 0.7083, 0.5, 0.7917, 0.5, 0.7917, 0.5, 0.7083, 0.5, 0.625, 0.5, 0.625, 0.4167, 0.625, 0.4167, 0.625, 0.5, 0.625, 0.5, 0.625, 0.4167, 0.625, 0.4167, 0.625, 0.5, 0.625, 0.25, 0.625, 0.1667, 0.625, 0.1667, 0.625, 0.25, 0.625, 0.25, 0.625, 0.1667, 0.625, 0.1667, 0.625, 0.25, 0.625, 0.8333, 0.625, 0.75, 0.625, 0.75, 0.625, 0.8333, 0.625, 0.8333, 0.625, 0.75, 0.625, 0.75, 0.625, 0.8333, 0.625, 0.5081, 0.625, 0.5081, 0.625, 0.5081, 0.625, 0.5081, 0.625, 0.5833, 0.625, 0.5, 0.625, 0.5, 0.625, 0.5833, 0.625, 0.3333, 0.625, 0.25, 0.625, 0.25, 0.625, 0.3333, 0.625, 0.3333, 0.625, 0.25, 0.625, 0.25, 0.625, 0.3333, 0.625, 0.08333, 0.625, 0.0, 0.625, 0.0, 0.625, 0.08333, 0.625, 0.08333, 0.625, 0.0, 0.625, 0.0, 0.625, 0.08333, 0.7917, 0.75, 0.7083, 0.75, 0.7083, 0.75, 0.7917, 0.75, 0.7917, 0.75, 0.7083, 0.75, 0.7083, 0.75, 0.7917, 0.75, 0.625, 0.6667, 0.625, 0.5833, 0.625, 0.5833, 0.625, 0.6667, 0.625, 0.5902, 0.625, 0.6598, 0.625, 0.6598, 0.625, 0.5902, 0.875, 0.5833, 0.875, 0.6667, 0.875, 0.6667, 0.875, 0.5833, 0.875, 0.5833, 0.875, 0.6667, 0.875, 0.6667, 0.875, 0.5833, 0.625, 0.7434, 0.625, 0.7434, 0.625, 0.75, 0.625, 0.75, 0.625, 0.7434, 0.625, 0.6733, 0.625, 0.6667, 0.625, 0.75, 0.625, 0.6733, 0.625, 0.6733, 0.625, 0.6667, 0.625, 0.6667, 0.625, 0.6733, 0.625, 0.7434, 0.625, 0.75, 0.625, 0.6667, 0.625, 0.7434, 0.625, 0.6733, 0.625, 0.6733, 0.625, 0.7434, 0.625, 0.7434, 0.625, 0.7434, 0.625, 0.7434, 0.625, 0.7434, 0.625, 0.7434, 0.625, 0.6733, 0.625, 0.6733, 0.625, 0.7434, 0.625, 0.6733, 0.625, 0.7434, 0.625, 0.7434, 0.625, 0.6733, 0.625, 0.6598, 0.625, 0.6598, 0.625, 0.6667, 0.625, 0.6667, 0.625, 0.5902, 0.625, 0.5902, 0.625, 0.5833, 0.625, 0.5833, 0.625, 0.5902, 0.625, 0.6598, 0.625, 0.6667, 0.625, 0.5833, 0.625, 0.6598, 0.625, 0.5902, 0.625, 0.5833, 0.625, 0.6667, 0.625, 0.6598, 0.625, 0.5902, 0.625, 0.5902, 0.625, 0.6598, 0.625, 0.5902, 0.625, 0.5902, 0.625, 0.5902, 0.625, 0.5902, 0.625, 0.6598, 0.625, 0.5902, 0.625, 0.5902, 0.625, 0.6598, 0.625, 0.6598, 0.625, 0.6598, 0.625, 0.6598, 0.625, 0.6598, 0.625, 0.5081, 0.625, 0.5752, 0.625, 0.5833, 0.625, 0.5, 0.625, 0.5752, 0.625, 0.5752, 0.625, 0.5833, 0.625, 0.5833, 0.625, 0.5081, 0.625, 0.5081, 0.625, 0.5, 0.625, 0.5, 0.625, 0.5752, 0.625, 0.5081, 0.625, 0.5, 0.625, 0.5833, 0.625, 0.5752, 0.625, 0.5081, 0.625, 0.5081, 0.625, 0.5752, 0.625, 0.5752, 0.625, 0.5081, 0.625, 0.5081, 0.625, 0.5752, 0.625, 0.5081, 0.625, 0.5752, 0.625, 0.5752, 0.625, 0.5081, 0.625, 0.5752, 0.625, 0.5752, 0.625, 0.5752, 0.625, 0.5752, 0.625, 0.6714, 0.625, 0.7453, 0.625, 0.75, 0.625, 0.6667, 0.625, 0.6714, 0.625, 0.6714, 0.625, 0.6667, 0.625, 0.6667, 0.625, 0.7453, 0.625, 0.7453, 0.625, 0.75, 0.625, 0.75, 0.625, 0.7453, 0.625, 0.6714, 0.625, 0.6667, 0.625, 0.75, 0.625, 0.7453, 0.625, 0.6714, 0.625, 0.6714, 0.625, 0.7453, 0.625, 0.6714, 0.625, 0.6714, 0.625, 0.6714, 0.625, 0.6714, 0.625, 0.7453, 0.625, 0.7453, 0.625, 0.7453, 0.625, 0.7453, 0.625, 0.7453, 0.625, 0.6714, 0.625, 0.6714, 0.625, 0.7453, 0.7835, 0.5, 0.7165, 0.5, 0.7165, 0.5, 0.7835, 0.5, 0.7835, 0.5, 0.7835, 0.5, 0.7917, 0.5, 0.7917, 0.5, 0.7165, 0.5, 0.7165, 0.5, 0.7083, 0.5, 0.7083, 0.5, 0.7835, 0.5, 0.7165, 0.5, 0.7083, 0.5, 0.7917, 0.5, 0.7165, 0.5, 0.7835, 0.5, 0.7917, 0.5, 0.7083, 0.5, 0.7165, 0.5, 0.7835, 0.5, 0.7835, 0.5, 0.7165, 0.5, 0.7165, 0.5, 0.7165, 0.5, 0.7165, 0.5, 0.7165, 0.5, 0.7165, 0.5, 0.7835, 0.5, 0.7835, 0.5, 0.7165, 0.5, 0.7835, 0.5, 0.7835, 0.5, 0.7835, 0.5, 0.7835, 0.5, 0.875, 0.588, 0.875, 0.662, 0.875, 0.662, 0.875, 0.588, 0.875, 0.588, 0.875, 0.588, 0.875, 0.5833, 0.875, 0.5833, 0.875, 0.588, 0.875, 0.662, 0.875, 0.6667, 0.875, 0.5833, 0.875, 0.662, 0.875, 0.662, 0.875, 0.6667, 0.875, 0.6667, 0.875, 0.662, 0.875, 0.588, 0.875, 0.5833, 0.875, 0.6667, 0.875, 0.588, 0.875, 0.662, 0.875, 0.662, 0.875, 0.588, 0.875, 0.662, 0.875, 0.588, 0.875, 0.588, 0.875, 0.662, 0.875, 0.662, 0.875, 0.662, 0.875, 0.662, 0.875, 0.662, 0.875, 0.588, 0.875, 0.588, 0.875, 0.588, 0.875, 0.588])
me_cube_005.materials.append(mat_material)
me_cube_005.use_remesh_fix_poles = True
me_cube_005.use_remesh_preserve_attributes = False
me_cube_005.update()
me_cube_007 = bpy.data.meshes.new('Cube.007')
me_cube_007.from_pydata([(8.388, 26.11, 28.93), (8.42, 11.11, 30.89), (22.63, 26.11, 30.92), (23.01, 11.48, 30.94), (15.51, 18.61, 39.7), (23.01, 26.11, 28.55), (23.01, 26.11, 31.3), (23.01, 11.11, 28.55), (23.01, 11.11, 31.3), (8.008, 11.64, 30.94), (8.008, 11.64, 28.91), (8.008, 11.11, 31.3), (8.008, 26.11, 31.3), (8.008, 26.11, 28.55), (8.008, 11.11, 28.55), (22.63, 26.11, 28.93), (8.388, 26.11, 30.92), (23.01, 25.75, 28.92), (23.01, 11.48, 28.92), (23.01, 25.75, 30.94), (22.6, 11.11, 28.96), (22.6, 11.11, 30.89), (8.42, 11.11, 28.96), (8.008, 25.58, 30.94), (8.008, 25.58, 28.91), (22.33, 25.8, 28.97), (22.33, 25.8, 30.88), (8.688, 25.8, 28.97), (8.688, 25.8, 30.88), (22.69, 25.45, 28.96), (22.69, 11.78, 28.96), (22.69, 25.45, 30.89), (22.69, 11.78, 30.89), (22.3, 11.43, 29.0), (22.3, 11.43, 30.85), (8.72, 11.43, 30.85), (8.72, 11.43, 29.0), (8.325, 11.94, 30.9), (8.325, 25.29, 30.9), (8.325, 25.29, 28.95), (8.325, 11.94, 28.95)], [], [(14, 13, 5, 7), (11, 4, 12), (8, 4, 11), (12, 4, 6), (6, 4, 8), (2, 6, 5, 15), (0, 13, 12, 16), (16, 12, 6, 2), (15, 5, 13, 0), (18, 7, 5, 17), (17, 5, 6, 19), (3, 8, 7, 18), (19, 6, 8, 3), (20, 7, 8, 21), (1, 11, 14, 22), (21, 8, 11, 1), (22, 14, 7, 20), (9, 11, 12, 23), (23, 12, 13, 24), (10, 14, 11, 9), (24, 13, 14, 10), (1, 35, 34, 21), (2, 26, 28, 16), (22, 36, 35, 1), (16, 28, 27, 0), (27, 28, 26, 25), (29, 31, 32, 30), (40, 37, 38, 39), (33, 34, 35, 36), (0, 27, 25, 15), (20, 33, 36, 22), (17, 29, 30, 18), (23, 38, 37, 9), (19, 31, 29, 17), (24, 39, 38, 23), (18, 30, 32, 3), (9, 37, 40, 10), (3, 32, 31, 19), (15, 25, 26, 2), (10, 40, 39, 24), (21, 34, 33, 20)])
_uv = me_cube_007.uv_layers.new(name='UVMap')
_uv.uv.foreach_set('vector', [0.625, 0.0, 0.625, 0.25, 0.625, 0.5, 0.625, 0.75, 0.625, 0.0, 0.6806, 0.4444, 0.625, 0.25, 0.625, 0.75, 0.6389, 0.5972, 0.625, 0.0, 0.625, 0.25, 0.7361, 0.5278, 0.625, 0.5, 0.625, 0.5, 0.6944, 0.5972, 0.625, 0.75, 0.625, 0.4937, 0.625, 0.5, 0.625, 0.5, 0.625, 0.4937, 0.625, 0.2563, 0.625, 0.25, 0.625, 0.25, 0.625, 0.2563, 0.625, 0.2563, 0.625, 0.25, 0.625, 0.5, 0.625, 0.4937, 0.625, 0.4937, 0.625, 0.5, 0.625, 0.25, 0.625, 0.2563, 0.625, 0.7439, 0.625, 0.75, 0.625, 0.5, 0.625, 0.5061, 0.625, 0.5061, 0.625, 0.5, 0.625, 0.5, 0.625, 0.5061, 0.625, 0.7439, 0.625, 0.75, 0.625, 0.75, 0.625, 0.7439, 0.625, 0.5061, 0.625, 0.5, 0.625, 0.75, 0.625, 0.7439, 0.625, 0.7294, 0.625, 0.75, 0.625, 0.75, 0.625, 0.7294, 0.625, 0.02059, 0.625, 0.0, 0.625, 0.0, 0.625, 0.02059, 0.625, 0.7294, 0.625, 0.75, 0.625, 0.0, 0.625, 0.02059, 0.625, 0.02059, 0.625, 0.0, 0.625, 0.75, 0.625, 0.7294, 0.625, 0.005504, 0.625, 0.0, 0.625, 0.25, 0.625, 0.2445, 0.625, 0.2445, 0.625, 0.25, 0.625, 0.25, 0.625, 0.2445, 0.625, 0.005504, 0.625, 0.0, 0.625, 0.0, 0.625, 0.005504, 0.625, 0.2445, 0.625, 0.25, 0.625, 0.0, 0.625, 0.005504, 0.625, 0.02059, 0.625, 0.02059, 0.625, 0.7294, 0.625, 0.7294, 0.625, 0.4937, 0.625, 0.4937, 0.625, 0.2563, 0.625, 0.2563, 0.625, 0.02059, 0.625, 0.02059, 0.625, 0.02059, 0.625, 0.02059, 0.625, 0.2563, 0.625, 0.2563, 0.625, 0.2563, 0.625, 0.2563, 0.625, 0.2563, 0.625, 0.2563, 0.625, 0.4937, 0.625, 0.4937, 0.625, 0.5061, 0.625, 0.5061, 0.625, 0.7439, 0.625, 0.7439, 0.625, 0.005504, 0.625, 0.005504, 0.625, 0.2445, 0.625, 0.2445, 0.625, 0.7294, 0.625, 0.7294, 0.625, 0.02059, 0.625, 0.02059, 0.625, 0.2563, 0.625, 0.2563, 0.625, 0.4937, 0.625, 0.4937, 0.625, 0.7294, 0.625, 0.7294, 0.625, 0.02059, 0.625, 0.02059, 0.625, 0.5061, 0.625, 0.5061, 0.625, 0.7439, 0.625, 0.7439, 0.625, 0.2445, 0.625, 0.2445, 0.625, 0.005504, 0.625, 0.005504, 0.625, 0.5061, 0.625, 0.5061, 0.625, 0.5061, 0.625, 0.5061, 0.625, 0.2445, 0.625, 0.2445, 0.625, 0.2445, 0.625, 0.2445, 0.625, 0.7439, 0.625, 0.7439, 0.625, 0.7439, 0.625, 0.7439, 0.625, 0.005504, 0.625, 0.005504, 0.625, 0.005504, 0.625, 0.005504, 0.625, 0.7439, 0.625, 0.7439, 0.625, 0.5061, 0.625, 0.5061, 0.625, 0.4937, 0.625, 0.4937, 0.625, 0.4937, 0.625, 0.4937, 0.625, 0.005504, 0.625, 0.005504, 0.625, 0.2445, 0.625, 0.2445, 0.625, 0.7294, 0.625, 0.7294, 0.625, 0.7294, 0.625, 0.7294])
me_cube_007.materials.append(mat_material)
me_cube_007.use_remesh_fix_poles = True
me_cube_007.use_remesh_preserve_attributes = False
me_cube_007.update()
me_cube_002 = bpy.data.meshes.new('Cube.002')
me_cube_002.from_pydata([(-3.229, -6.999, -0.703), (-3.229, -6.999, 0.703), (-3.229, 6.999, -0.703), (-3.229, 6.999, 0.703), (3.244, -6.945, -0.6976), (3.244, -6.945, 0.6976), (3.244, 6.945, -0.6976), (3.244, 6.945, 0.6976), (3.244, 9.508, 0.9552), (3.244, 9.508, -0.9552), (3.244, -9.508, -0.9552), (3.244, -9.508, 0.9552), (2.827, 6.945, 0.6976), (2.827, 6.945, -0.6976), (2.827, -6.945, -0.6976), (2.827, -6.945, 0.6976), (-3.229, 9.508, -0.9552), (-3.229, -9.508, -0.9552), (-3.229, -9.508, 0.9552), (-3.229, 9.508, 0.9552), (-2.857, 6.999, -0.703), (-2.857, -6.999, -0.703), (-2.857, -6.999, 0.703), (-2.857, 6.999, 0.703)], [], [(1, 3, 23, 22), (16, 19, 8, 9), (5, 4, 14, 15), (10, 11, 18, 17), (16, 9, 10, 17), (8, 19, 18, 11), (7, 6, 9, 8), (6, 4, 10, 9), (5, 7, 8, 11), (4, 5, 11, 10), (13, 12, 15, 14), (4, 6, 13, 14), (7, 5, 15, 12), (6, 7, 12, 13), (0, 2, 16, 17), (1, 0, 17, 18), (3, 1, 18, 19), (2, 3, 19, 16), (21, 22, 23, 20), (2, 0, 21, 20), (3, 2, 20, 23), (0, 1, 22, 21)])
_uv = me_cube_002.uv_layers.new(name='UVMap')
_uv.uv.foreach_set('vector', [0.592, 0.03299, 0.592, 0.217, 0.592, 0.217, 0.592, 0.03299, 0.375, 0.25, 0.625, 0.25, 0.625, 0.5, 0.375, 0.5, 0.5913, 0.7163, 0.4087, 0.7163, 0.4087, 0.7163, 0.5913, 0.7163, 0.375, 0.75, 0.625, 0.75, 0.625, 1.0, 0.375, 1.0, 0.125, 0.5, 0.375, 0.5, 0.375, 0.75, 0.125, 0.75, 0.625, 0.5, 0.875, 0.5, 0.875, 0.75, 0.625, 0.75, 0.5913, 0.5337, 0.4087, 0.5337, 0.375, 0.5, 0.625, 0.5, 0.4087, 0.5337, 0.4087, 0.7163, 0.375, 0.75, 0.375, 0.5, 0.5913, 0.7163, 0.5913, 0.5337, 0.625, 0.5, 0.625, 0.75, 0.4087, 0.7163, 0.5913, 0.7163, 0.625, 0.75, 0.375, 0.75, 0.4087, 0.5337, 0.5913, 0.5337, 0.5913, 0.7163, 0.4087, 0.7163, 0.4087, 0.7163, 0.4087, 0.5337, 0.4087, 0.5337, 0.4087, 0.7163, 0.5913, 0.5337, 0.5913, 0.7163, 0.5913, 0.7163, 0.5913, 0.5337, 0.4087, 0.5337, 0.5913, 0.5337, 0.5913, 0.5337, 0.4087, 0.5337, 0.408, 0.03299, 0.408, 0.217, 0.375, 0.25, 0.375, 0.0, 0.592, 0.03299, 0.408, 0.03299, 0.375, 0.0, 0.625, 0.0, 0.592, 0.217, 0.592, 0.03299, 0.625, 0.0, 0.625, 0.25, 0.408, 0.217, 0.592, 0.217, 0.625, 0.25, 0.375, 0.25, 0.408, 0.03299, 0.592, 0.03299, 0.592, 0.217, 0.408, 0.217, 0.408, 0.217, 0.408, 0.03299, 0.408, 0.03299, 0.408, 0.217, 0.592, 0.217, 0.408, 0.217, 0.408, 0.217, 0.592, 0.217, 0.408, 0.03299, 0.592, 0.03299, 0.592, 0.03299, 0.408, 0.03299])
me_cube_002.materials.append(mat_material)
me_cube_002.use_remesh_fix_poles = True
me_cube_002.use_remesh_preserve_attributes = False
me_cube_002.update()
me_cube_004 = bpy.data.meshes.new('Cube.004')
me_cube_004.from_pydata([(-3.46, 6.696, -2.621), (-3.46, 6.696, -1.428), (3.46, 6.696, -2.621), (3.46, 6.696, -1.428), (-3.46, 4.658, -2.621), (-3.46, 2.62, -2.621), (-3.46, 0.5823, -2.621), (-3.46, -1.456, -2.621), (-3.46, -3.494, -2.621), (-3.46, -5.532, -2.621), (-3.46, -7.569, -2.621), (-3.46, -7.569, -1.428), (-3.46, -5.532, -1.428), (-3.46, -3.494, -1.428), (-3.46, -1.456, -1.428), (-3.46, 0.5823, -1.428), (-3.46, 2.62, -1.428), (-3.46, 4.658, -1.428), (3.46, -7.569, -2.621), (3.46, -5.532, -2.621), (3.46, -3.494, -2.621), (3.46, -1.456, -2.621), (3.46, 0.5823, -2.621), (3.46, 2.62, -2.621), (3.46, 4.658, -2.621), (3.46, 4.658, -1.428), (3.46, 2.62, -1.428), (3.46, 0.5823, -1.428), (3.46, -1.456, -1.428), (3.46, -3.494, -1.428), (3.46, -5.532, -1.428), (3.46, -7.569, -1.428), (-3.46, 4.658, 6.743), (-3.46, 6.696, 6.743), (3.46, 6.696, 6.743), (3.46, 4.658, 6.743), (-3.46, 2.62, 4.87), (-3.46, 4.658, 4.87), (3.46, 4.658, 4.87), (3.46, 2.62, 4.87), (-3.46, 0.5823, 3.035), (-3.46, 2.62, 3.035), (3.46, 2.62, 3.035), (3.46, 0.5823, 3.035), (-3.46, -1.456, 1.504), (-3.46, 0.5823, 1.504), (3.46, 0.5823, 1.504), (3.46, -1.456, 1.504), (-3.46, -3.494, 0.4735), (-3.46, -1.456, 0.4735), (3.46, -1.456, 0.4735), (3.46, -3.494, 0.4735), (-3.46, -5.532, -0.4302), (-3.46, -3.494, -0.4302), (3.46, -3.494, -0.4302), (3.46, -5.532, -0.4302)], [], [(4, 17, 1, 0), (0, 1, 3, 2), (1, 17, 32, 33), (26, 25, 38, 39), (16, 15, 40, 41), (28, 27, 46, 47), (13, 29, 51, 48), (29, 13, 53, 54), (30, 12, 11, 31), (0, 2, 24, 4), (4, 24, 23, 5), (5, 23, 22, 6), (6, 22, 21, 7), (7, 21, 20, 8), (8, 20, 19, 9), (9, 19, 18, 10), (2, 3, 25, 24), (24, 25, 26, 23), (23, 26, 27, 22), (22, 27, 28, 21), (21, 28, 29, 20), (20, 29, 30, 19), (19, 30, 31, 18), (11, 10, 18, 31), (10, 11, 12, 9), (9, 12, 13, 8), (8, 13, 14, 7), (7, 14, 15, 6), (6, 15, 16, 5), (5, 16, 17, 4), (34, 33, 32, 35), (17, 25, 35, 32), (3, 1, 33, 34), (25, 3, 34, 35), (38, 37, 36, 39), (25, 17, 37, 38), (17, 16, 36, 37), (16, 26, 39, 36), (42, 41, 40, 43), (15, 27, 43, 40), (27, 26, 42, 43), (26, 16, 41, 42), (46, 45, 44, 47), (27, 15, 45, 46), (15, 14, 44, 45), (14, 28, 47, 44), (50, 49, 48, 51), (14, 13, 48, 49), (29, 28, 50, 51), (28, 14, 49, 50), (54, 53, 52, 55), (12, 30, 55, 52), (13, 12, 52, 53), (30, 29, 54, 55)])
_uv = me_cube_004.uv_layers.new(name='UVMap')
_uv.uv.foreach_set('vector', [0.375, 0.2222, 0.625, 0.2222, 0.625, 0.25, 0.375, 0.25, 0.375, 0.25, 0.625, 0.25, 0.625, 0.5, 0.375, 0.5, 0.625, 0.25, 0.625, 0.2222, 0.625, 0.2222, 0.625, 0.25, 0.625, 0.5556, 0.625, 0.5278, 0.625, 0.5278, 0.625, 0.5556, 0.625, 0.1944, 0.625, 0.1667, 0.625, 0.1667, 0.625, 0.1944, 0.625, 0.6111, 0.625, 0.5833, 0.625, 0.5833, 0.625, 0.6111, 0.875, 0.6389, 0.625, 0.6389, 0.625, 0.6389, 0.875, 0.6389, 0.625, 0.6389, 0.875, 0.6389, 0.875, 0.6389, 0.625, 0.6389, 0.625, 0.6667, 0.875, 0.6667, 0.875, 0.6944, 0.625, 0.6944, 0.125, 0.5, 0.375, 0.5, 0.375, 0.5278, 0.125, 0.5278, 0.125, 0.5278, 0.375, 0.5278, 0.375, 0.5556, 0.125, 0.5556, 0.125, 0.5556, 0.375, 0.5556, 0.375, 0.5833, 0.125, 0.5833, 0.125, 0.5833, 0.375, 0.5833, 0.375, 0.6111, 0.125, 0.6111, 0.125, 0.6111, 0.375, 0.6111, 0.375, 0.6389, 0.125, 0.6389, 0.125, 0.6389, 0.375, 0.6389, 0.375, 0.6667, 0.125, 0.6667, 0.125, 0.6667, 0.375, 0.6667, 0.375, 0.6944, 0.125, 0.6944, 0.375, 0.5, 0.625, 0.5, 0.625, 0.5278, 0.375, 0.5278, 0.375, 0.5278, 0.625, 0.5278, 0.625, 0.5556, 0.375, 0.5556, 0.375, 0.5556, 0.625, 0.5556, 0.625, 0.5833, 0.375, 0.5833, 0.375, 0.5833, 0.625, 0.5833, 0.625, 0.6111, 0.375, 0.6111, 0.375, 0.6111, 0.625, 0.6111, 0.625, 0.6389, 0.375, 0.6389, 0.375, 0.6389, 0.625, 0.6389, 0.625, 0.6667, 0.375, 0.6667, 0.375, 0.6667, 0.625, 0.6667, 0.625, 0.6944, 0.375, 0.6944, 0.625, 0.05556, 0.375, 0.05556, 0.375, 0.6944, 0.625, 0.6944, 0.375, 0.05556, 0.625, 0.05556, 0.625, 0.08333, 0.375, 0.08333, 0.375, 0.08333, 0.625, 0.08333, 0.625, 0.1111, 0.375, 0.1111, 0.375, 0.1111, 0.625, 0.1111, 0.625, 0.1389, 0.375, 0.1389, 0.375, 0.1389, 0.625, 0.1389, 0.625, 0.1667, 0.375, 0.1667, 0.375, 0.1667, 0.625, 0.1667, 0.625, 0.1944, 0.375, 0.1944, 0.375, 0.1944, 0.625, 0.1944, 0.625, 0.2222, 0.375, 0.2222, 0.625, 0.5, 0.875, 0.5, 0.875, 0.5278, 0.625, 0.5278, 0.875, 0.5278, 0.625, 0.5278, 0.625, 0.5278, 0.875, 0.5278, 0.625, 0.5, 0.625, 0.25, 0.625, 0.25, 0.625, 0.5, 0.625, 0.5278, 0.625, 0.5, 0.625, 0.5, 0.625, 0.5278, 0.625, 0.5278, 0.875, 0.5278, 0.875, 0.5556, 0.625, 0.5556, 0.625, 0.5278, 0.875, 0.5278, 0.875, 0.5278, 0.625, 0.5278, 0.625, 0.2222, 0.625, 0.1944, 0.625, 0.1944, 0.625, 0.2222, 0.875, 0.5556, 0.625, 0.5556, 0.625, 0.5556, 0.875, 0.5556, 0.625, 0.5556, 0.875, 0.5556, 0.875, 0.5833, 0.625, 0.5833, 0.875, 0.5833, 0.625, 0.5833, 0.625, 0.5833, 0.875, 0.5833, 0.625, 0.5833, 0.625, 0.5556, 0.625, 0.5556, 0.625, 0.5833, 0.625, 0.5556, 0.875, 0.5556, 0.875, 0.5556, 0.625, 0.5556, 0.625, 0.5833, 0.875, 0.5833, 0.875, 0.6111, 0.625, 0.6111, 0.625, 0.5833, 0.875, 0.5833, 0.875, 0.5833, 0.625, 0.5833, 0.625, 0.1667, 0.625, 0.1389, 0.625, 0.1389, 0.625, 0.1667, 0.875, 0.6111, 0.625, 0.6111, 0.625, 0.6111, 0.875, 0.6111, 0.625, 0.6111, 0.875, 0.6111, 0.875, 0.6389, 0.625, 0.6389, 0.625, 0.1389, 0.625, 0.1111, 0.625, 0.1111, 0.625, 0.1389, 0.625, 0.6389, 0.625, 0.6111, 0.625, 0.6111, 0.625, 0.6389, 0.625, 0.6111, 0.875, 0.6111, 0.875, 0.6111, 0.625, 0.6111, 0.625, 0.6389, 0.875, 0.6389, 0.875, 0.6667, 0.625, 0.6667, 0.875, 0.6667, 0.625, 0.6667, 0.625, 0.6667, 0.875, 0.6667, 0.625, 0.1111, 0.625, 0.08333, 0.625, 0.08333, 0.625, 0.1111, 0.625, 0.6667, 0.625, 0.6389, 0.625, 0.6389, 0.625, 0.6667])
me_cube_004.materials.append(mat_material)
me_cube_004.use_remesh_fix_poles = True
me_cube_004.use_remesh_preserve_attributes = False
me_cube_004.update()
me_cube_003 = bpy.data.meshes.new('Cube.003')
me_cube_003.from_pydata([(-7.501, -7.501, -7.001), (-7.501, -7.501, 8.001), (-7.501, 7.501, -7.001), (-7.501, 7.501, 8.001), (7.501, -7.501, -7.001), (7.501, -7.501, 8.001), (7.501, 7.501, -7.001), (7.501, 7.501, 8.001), (-7.501, 2.5, -7.001), (-7.501, -2.5, -7.001), (-7.501, -2.5, 8.001), (-7.501, 2.5, 8.001), (7.501, -2.5, -7.001), (7.501, 2.5, -7.001), (7.501, 2.5, 8.001), (7.501, -2.5, 8.001), (-7.501, -7.501, -2.0), (-7.501, -7.501, 3.0), (-7.501, 7.501, 3.0), (-7.501, 7.501, -2.0), (7.501, 7.501, 3.0), (7.501, 7.501, -2.0), (7.501, -7.501, 3.0), (7.501, -7.501, -2.0), (7.501, 2.5, 3.0), (7.501, 2.5, -2.0), (7.501, -2.5, 3.0), (7.501, -2.5, -2.0), (-7.501, -2.5, 3.0), (-7.501, -2.5, -2.0), (-7.501, 2.5, 3.0), (-7.501, 2.5, -2.0), (2.5, 7.501, -7.001), (-2.5, 7.501, -7.001), (-2.5, 7.501, 8.001), (2.5, 7.501, 8.001), (-2.5, -7.501, -7.001), (2.5, -7.501, -7.001), (2.5, -7.501, 8.001), (-2.5, -7.501, 8.001), (2.5, 2.5, -7.001), (-2.5, 2.5, -7.001), (2.5, -2.5, -7.001), (-2.5, -2.5, -7.001), (2.5, -7.501, -2.0), (-2.5, -7.501, -2.0), (2.5, -7.501, 3.0), (-2.5, -7.501, 3.0), (-2.5, 7.501, -2.0), (2.5, 7.501, -2.0), (-2.5, 7.501, 3.0), (2.5, 7.501, 3.0), (-2.5, 2.5, -2.0), (-2.5, -2.5, -2.0), (-2.5, 2.5, 3.0), (-2.5, -2.5, 3.0), (2.5, 2.5, 3.0), (2.5, -2.5, 3.0), (2.5, 2.5, -2.0), (2.5, -2.5, -2.0)], [], [(41, 40, 42, 43), (22, 46, 44, 23), (2, 33, 41, 8), (58, 59, 27, 25), (49, 51, 20, 21), (31, 19, 2, 8), (3, 18, 30, 11), (21, 20, 24, 25), (0, 16, 29, 9), (18, 19, 31, 30), (17, 1, 10, 28), (16, 17, 28, 29), (27, 23, 4, 12), (45, 47, 17, 16), (24, 14, 56), (9, 29, 31, 8), (6, 21, 25, 13), (5, 22, 26, 15), (40, 13, 12, 42), (23, 44, 37, 4), (3, 34, 50, 18), (48, 52, 58, 49), (19, 48, 33, 2), (18, 50, 48, 19), (51, 35, 7, 20), (55, 47, 45, 53), (51, 56, 35), (32, 49, 21, 6), (29, 28, 55, 53), (47, 39, 1, 17), (48, 49, 32, 33), (51, 49, 58, 56), (36, 45, 16, 0), (20, 7, 14, 24), (44, 45, 36, 37), (4, 37, 42, 12), (8, 41, 43, 9), (57, 26, 27, 59), (56, 58, 25, 24), (36, 43, 42, 37), (5, 38, 46, 22), (32, 6, 13, 40), (33, 32, 40, 41), (43, 36, 0, 9), (54, 55, 10, 11), (58, 52, 53, 59), (48, 50, 54, 52), (59, 44, 46, 57), (59, 53, 45, 44), (34, 35, 56, 54), (29, 53, 52, 31), (31, 52, 54, 30), (54, 56, 57, 55), (13, 25, 27, 12), (22, 23, 27, 26), (54, 50, 34), (15, 57, 56, 14), (26, 57, 15), (55, 28, 10), (54, 11, 30), (39, 55, 57, 38), (46, 38, 57), (47, 55, 39), (1, 39, 38, 5, 15, 14, 7, 35, 34, 3, 11, 10)])
_uv = me_cube_003.uv_layers.new(name='UVMap')
_uv.uv.foreach_set('vector', [0.2083, 0.5833, 0.2917, 0.5833, 0.2917, 0.6667, 0.2083, 0.6667, 0.5417, 0.75, 0.5417, 0.8333, 0.4583, 0.8333, 0.4583, 0.75, 0.125, 0.5, 0.2083, 0.5, 0.2083, 0.5833, 0.125, 0.5833, 0.4583, 0.5556, 0.4583, 0.6944, 0.4583, 0.6667, 0.4583, 0.5833, 0.4583, 0.4167, 0.5417, 0.4167, 0.5417, 0.5, 0.4583, 0.5, 0.4583, 0.1667, 0.4583, 0.25, 0.375, 0.25, 0.375, 0.1667, 0.625, 0.25, 0.5417, 0.25, 0.5417, 0.1667, 0.625, 0.1667, 0.4583, 0.5, 0.5417, 0.5, 0.5417, 0.5833, 0.4583, 0.5833, 0.375, 0.0, 0.4583, 0.0, 0.4583, 0.08333, 0.375, 0.08333, 0.5417, 0.25, 0.4583, 0.25, 0.4583, 0.1667, 0.5417, 0.1667, 0.5417, 0.0, 0.625, 0.0, 0.625, 0.08333, 0.5417, 0.08333, 0.4583, 0.0, 0.5417, 0.0, 0.5417, 0.08333, 0.4583, 0.08333, 0.4583, 0.6667, 0.4583, 0.75, 0.375, 0.75, 0.375, 0.6667, 0.4583, 0.9167, 0.5417, 0.9167, 0.5417, 1.0, 0.4583, 1.0, 0.5417, 0.5833, 0.625, 0.5833, 0.5417, 0.5556, 0.375, 0.08333, 0.4583, 0.08333, 0.4583, 0.1667, 0.375, 0.1667, 0.375, 0.5, 0.4583, 0.5, 0.4583, 0.5833, 0.375, 0.5833, 0.625, 0.75, 0.5417, 0.75, 0.5417, 0.6667, 0.625, 0.6667, 0.2917, 0.5833, 0.375, 0.5833, 0.375, 0.6667, 0.2917, 0.6667, 0.4583, 0.75, 0.4583, 0.8333, 0.375, 0.8333, 0.375, 0.75, 0.625, 0.25, 0.625, 0.3333, 0.5417, 0.3333, 0.5417, 0.25, 0.4583, 0.3333, 0.4583, 0.5278, 0.4583, 0.5556, 0.4583, 0.4167, 0.4583, 0.25, 0.4583, 0.3333, 0.375, 0.3333, 0.375, 0.25, 0.5417, 0.25, 0.5417, 0.3333, 0.4583, 0.3333, 0.4583, 0.25, 0.5417, 0.4167, 0.625, 0.4167, 0.625, 0.5, 0.5417, 0.5, 0.5417, 0.7222, 0.5417, 0.9167, 0.4583, 0.9167, 0.4583, 0.7222, 0.5417, 0.4167, 0.5417, 0.5556, 0.7083, 0.5, 0.375, 0.4167, 0.4583, 0.4167, 0.4583, 0.5, 0.375, 0.5, 0.4583, 0.08333, 0.5417, 0.08333, 0.5417, 0.7222, 0.4583, 0.7222, 0.5417, 0.9167, 0.625, 0.9167, 0.625, 1.0, 0.5417, 1.0, 0.4583, 0.3333, 0.4583, 0.4167, 0.375, 0.4167, 0.375, 0.3333, 0.5417, 0.4167, 0.4583, 0.4167, 0.4583, 0.5556, 0.5417, 0.5556, 0.375, 0.9167, 0.4583, 0.9167, 0.4583, 1.0, 0.375, 1.0, 0.5417, 0.5, 0.625, 0.5, 0.625, 0.5833, 0.5417, 0.5833, 0.4583, 0.8333, 0.4583, 0.9167, 0.375, 0.9167, 0.375, 0.8333, 0.375, 0.75, 0.2917, 0.75, 0.2917, 0.6667, 0.375, 0.6667, 0.125, 0.5833, 0.2083, 0.5833, 0.2083, 0.6667, 0.125, 0.6667, 0.5417, 0.6944, 0.5417, 0.6667, 0.4583, 0.6667, 0.4583, 0.6944, 0.5417, 0.5556, 0.4583, 0.5556, 0.4583, 0.5833, 0.5417, 0.5833, 0.2083, 0.75, 0.2083, 0.6667, 0.2917, 0.6667, 0.2917, 0.75, 0.625, 0.75, 0.625, 0.8333, 0.5417, 0.8333, 0.5417, 0.75, 0.2917, 0.5, 0.375, 0.5, 0.375, 0.5833, 0.2917, 0.5833, 0.2083, 0.5, 0.2917, 0.5, 0.2917, 0.5833, 0.2083, 0.5833, 0.2083, 0.6667, 0.2083, 0.75, 0.125, 0.75, 0.125, 0.6667, 0.5417, 0.5278, 0.5417, 0.7222, 0.875, 0.6667, 0.875, 0.5833, 0.4583, 0.5556, 0.4583, 0.5278, 0.4583, 0.7222, 0.4583, 0.6944, 0.4583, 0.3333, 0.5417, 0.3333, 0.5417, 0.5278, 0.4583, 0.5278, 0.4583, 0.6944, 0.4583, 0.8333, 0.5417, 0.8333, 0.5417, 0.6944, 0.4583, 0.6944, 0.4583, 0.7222, 0.4583, 0.9167, 0.4583, 0.8333, 0.7917, 0.5, 0.7083, 0.5, 0.5417, 0.5556, 0.5417, 0.5278, 0.4583, 0.08333, 0.4583, 0.7222, 0.4583, 0.5278, 0.4583, 0.1667, 0.4583, 0.1667, 0.4583, 0.5278, 0.5417, 0.5278, 0.5417, 0.1667, 0.5417, 0.5278, 0.5417, 0.5556, 0.5417, 0.6944, 0.5417, 0.7222, 0.375, 0.5833, 0.4583, 0.5833, 0.4583, 0.6667, 0.375, 0.6667, 0.5417, 0.75, 0.4583, 0.75, 0.4583, 0.6667, 0.5417, 0.6667, 0.5417, 0.5278, 0.5417, 0.3333, 0.625, 0.3333, 0.625, 0.6667, 0.5417, 0.6944, 0.5417, 0.5556, 0.625, 0.5833, 0.5417, 0.6667, 0.5417, 0.6944, 0.625, 0.6667, 0.5417, 0.7222, 0.5417, 0.08333, 0.625, 0.08333, 0.5417, 0.5278, 0.625, 0.1667, 0.5417, 0.1667, 0.7917, 0.75, 0.5417, 0.7222, 0.5417, 0.6944, 0.7083, 0.75, 0.5417, 0.8333, 0.7083, 0.75, 0.5417, 0.6944, 0.5417, 0.9167, 0.5417, 0.7222, 0.7917, 0.75, 0.625, 1.0, 0.625, 0.9167, 0.7083, 0.75, 0.625, 0.75, 0.625, 0.6667, 0.625, 0.5833, 0.625, 0.5, 0.625, 0.4167, 0.7917, 0.5, 0.625, 0.25, 0.625, 0.1667, 0.875, 0.6667])
me_cube_003.materials.append(mat_material)
me_cube_003.use_remesh_fix_poles = True
me_cube_003.use_remesh_preserve_attributes = False
me_cube_003.update()
me_cube_006 = bpy.data.meshes.new('Cube.006')
me_cube_006.from_pydata([(-3.46, 6.696, -2.621), (-3.46, 6.696, -1.428), (3.46, 6.696, -2.621), (3.46, 6.696, -1.428), (-3.46, 4.658, -2.621), (-3.46, 2.62, -2.621), (-3.46, 0.5823, -2.621), (-3.46, -1.456, -2.621), (-3.46, -3.494, -2.621), (-3.46, -5.532, -2.621), (-3.46, -7.569, -2.621), (-3.46, -7.569, -1.428), (-3.46, -5.532, -1.428), (-3.46, -3.494, -1.428), (-3.46, -1.456, -1.428), (-3.46, 0.5823, -1.428), (-3.46, 2.62, -1.428), (-3.46, 4.658, -1.428), (3.46, -7.569, -2.621), (3.46, -5.532, -2.621), (3.46, -3.494, -2.621), (3.46, -1.456, -2.621), (3.46, 0.5823, -2.621), (3.46, 2.62, -2.621), (3.46, 4.658, -2.621), (3.46, 4.658, -1.428), (3.46, 2.62, -1.428), (3.46, 0.5823, -1.428), (3.46, -1.456, -1.428), (3.46, -3.494, -1.428), (3.46, -5.532, -1.428), (3.46, -7.569, -1.428), (-3.46, 4.658, 6.743), (-3.46, 6.696, 6.743), (3.46, 6.696, 6.743), (3.46, 4.658, 6.743), (-3.46, 2.62, 4.87), (-3.46, 4.658, 4.87), (3.46, 4.658, 4.87), (3.46, 2.62, 4.87), (-3.46, 0.5823, 3.035), (-3.46, 2.62, 3.035), (3.46, 2.62, 3.035), (3.46, 0.5823, 3.035), (-3.46, -1.456, 1.504), (-3.46, 0.5823, 1.504), (3.46, 0.5823, 1.504), (3.46, -1.456, 1.504), (-3.46, -3.494, 0.4735), (-3.46, -1.456, 0.4735), (3.46, -1.456, 0.4735), (3.46, -3.494, 0.4735), (-3.46, -5.532, -0.4302), (-3.46, -3.494, -0.4302), (3.46, -3.494, -0.4302), (3.46, -5.532, -0.4302)], [], [(4, 17, 1, 0), (0, 1, 3, 2), (1, 17, 32, 33), (26, 25, 38, 39), (16, 15, 40, 41), (28, 27, 46, 47), (13, 29, 51, 48), (29, 13, 53, 54), (30, 12, 11, 31), (0, 2, 24, 4), (4, 24, 23, 5), (5, 23, 22, 6), (6, 22, 21, 7), (7, 21, 20, 8), (8, 20, 19, 9), (9, 19, 18, 10), (2, 3, 25, 24), (24, 25, 26, 23), (23, 26, 27, 22), (22, 27, 28, 21), (21, 28, 29, 20), (20, 29, 30, 19), (19, 30, 31, 18), (11, 10, 18, 31), (10, 11, 12, 9), (9, 12, 13, 8), (8, 13, 14, 7), (7, 14, 15, 6), (6, 15, 16, 5), (5, 16, 17, 4), (34, 33, 32, 35), (17, 25, 35, 32), (3, 1, 33, 34), (25, 3, 34, 35), (38, 37, 36, 39), (25, 17, 37, 38), (17, 16, 36, 37), (16, 26, 39, 36), (42, 41, 40, 43), (15, 27, 43, 40), (27, 26, 42, 43), (26, 16, 41, 42), (46, 45, 44, 47), (27, 15, 45, 46), (15, 14, 44, 45), (14, 28, 47, 44), (50, 49, 48, 51), (14, 13, 48, 49), (29, 28, 50, 51), (28, 14, 49, 50), (54, 53, 52, 55), (12, 30, 55, 52), (13, 12, 52, 53), (30, 29, 54, 55)])
_uv = me_cube_006.uv_layers.new(name='UVMap')
_uv.uv.foreach_set('vector', [0.375, 0.2222, 0.625, 0.2222, 0.625, 0.25, 0.375, 0.25, 0.375, 0.25, 0.625, 0.25, 0.625, 0.5, 0.375, 0.5, 0.625, 0.25, 0.625, 0.2222, 0.625, 0.2222, 0.625, 0.25, 0.625, 0.5556, 0.625, 0.5278, 0.625, 0.5278, 0.625, 0.5556, 0.625, 0.1944, 0.625, 0.1667, 0.625, 0.1667, 0.625, 0.1944, 0.625, 0.6111, 0.625, 0.5833, 0.625, 0.5833, 0.625, 0.6111, 0.875, 0.6389, 0.625, 0.6389, 0.625, 0.6389, 0.875, 0.6389, 0.625, 0.6389, 0.875, 0.6389, 0.875, 0.6389, 0.625, 0.6389, 0.625, 0.6667, 0.875, 0.6667, 0.875, 0.6944, 0.625, 0.6944, 0.125, 0.5, 0.375, 0.5, 0.375, 0.5278, 0.125, 0.5278, 0.125, 0.5278, 0.375, 0.5278, 0.375, 0.5556, 0.125, 0.5556, 0.125, 0.5556, 0.375, 0.5556, 0.375, 0.5833, 0.125, 0.5833, 0.125, 0.5833, 0.375, 0.5833, 0.375, 0.6111, 0.125, 0.6111, 0.125, 0.6111, 0.375, 0.6111, 0.375, 0.6389, 0.125, 0.6389, 0.125, 0.6389, 0.375, 0.6389, 0.375, 0.6667, 0.125, 0.6667, 0.125, 0.6667, 0.375, 0.6667, 0.375, 0.6944, 0.125, 0.6944, 0.375, 0.5, 0.625, 0.5, 0.625, 0.5278, 0.375, 0.5278, 0.375, 0.5278, 0.625, 0.5278, 0.625, 0.5556, 0.375, 0.5556, 0.375, 0.5556, 0.625, 0.5556, 0.625, 0.5833, 0.375, 0.5833, 0.375, 0.5833, 0.625, 0.5833, 0.625, 0.6111, 0.375, 0.6111, 0.375, 0.6111, 0.625, 0.6111, 0.625, 0.6389, 0.375, 0.6389, 0.375, 0.6389, 0.625, 0.6389, 0.625, 0.6667, 0.375, 0.6667, 0.375, 0.6667, 0.625, 0.6667, 0.625, 0.6944, 0.375, 0.6944, 0.625, 0.05556, 0.375, 0.05556, 0.375, 0.6944, 0.625, 0.6944, 0.375, 0.05556, 0.625, 0.05556, 0.625, 0.08333, 0.375, 0.08333, 0.375, 0.08333, 0.625, 0.08333, 0.625, 0.1111, 0.375, 0.1111, 0.375, 0.1111, 0.625, 0.1111, 0.625, 0.1389, 0.375, 0.1389, 0.375, 0.1389, 0.625, 0.1389, 0.625, 0.1667, 0.375, 0.1667, 0.375, 0.1667, 0.625, 0.1667, 0.625, 0.1944, 0.375, 0.1944, 0.375, 0.1944, 0.625, 0.1944, 0.625, 0.2222, 0.375, 0.2222, 0.625, 0.5, 0.875, 0.5, 0.875, 0.5278, 0.625, 0.5278, 0.875, 0.5278, 0.625, 0.5278, 0.625, 0.5278, 0.875, 0.5278, 0.625, 0.5, 0.625, 0.25, 0.625, 0.25, 0.625, 0.5, 0.625, 0.5278, 0.625, 0.5, 0.625, 0.5, 0.625, 0.5278, 0.625, 0.5278, 0.875, 0.5278, 0.875, 0.5556, 0.625, 0.5556, 0.625, 0.5278, 0.875, 0.5278, 0.875, 0.5278, 0.625, 0.5278, 0.625, 0.2222, 0.625, 0.1944, 0.625, 0.1944, 0.625, 0.2222, 0.875, 0.5556, 0.625, 0.5556, 0.625, 0.5556, 0.875, 0.5556, 0.625, 0.5556, 0.875, 0.5556, 0.875, 0.5833, 0.625, 0.5833, 0.875, 0.5833, 0.625, 0.5833, 0.625, 0.5833, 0.875, 0.5833, 0.625, 0.5833, 0.625, 0.5556, 0.625, 0.5556, 0.625, 0.5833, 0.625, 0.5556, 0.875, 0.5556, 0.875, 0.5556, 0.625, 0.5556, 0.625, 0.5833, 0.875, 0.5833, 0.875, 0.6111, 0.625, 0.6111, 0.625, 0.5833, 0.875, 0.5833, 0.875, 0.5833, 0.625, 0.5833, 0.625, 0.1667, 0.625, 0.1389, 0.625, 0.1389, 0.625, 0.1667, 0.875, 0.6111, 0.625, 0.6111, 0.625, 0.6111, 0.875, 0.6111, 0.625, 0.6111, 0.875, 0.6111, 0.875, 0.6389, 0.625, 0.6389, 0.625, 0.1389, 0.625, 0.1111, 0.625, 0.1111, 0.625, 0.1389, 0.625, 0.6389, 0.625, 0.6111, 0.625, 0.6111, 0.625, 0.6389, 0.625, 0.6111, 0.875, 0.6111, 0.875, 0.6111, 0.625, 0.6111, 0.625, 0.6389, 0.875, 0.6389, 0.875, 0.6667, 0.625, 0.6667, 0.875, 0.6667, 0.625, 0.6667, 0.625, 0.6667, 0.875, 0.6667, 0.625, 0.1111, 0.625, 0.08333, 0.625, 0.08333, 0.625, 0.1111, 0.625, 0.6667, 0.625, 0.6389, 0.625, 0.6389, 0.625, 0.6667])
me_cube_006.materials.append(mat_material)
me_cube_006.use_remesh_fix_poles = True
me_cube_006.use_remesh_preserve_attributes = False
me_cube_006.update()

# ---- objects
ob_tunnelcube = bpy.data.objects.new('TunnelCube', me_cube_001)
ob_bridge = bpy.data.objects.new('Bridge', me_cube)
ob_roofedtower = bpy.data.objects.new('RoofedTower', me_cube_005)
ob_roof = bpy.data.objects.new('Roof', me_cube_007)
ob_platform = bpy.data.objects.new('Platform', me_cube_002)
ob_stairway = bpy.data.objects.new('Stairway', me_cube_004)
ob_tunnelcube_001 = bpy.data.objects.new('TunnelCube.001', me_cube_003)
ob_stairway_001 = bpy.data.objects.new('Stairway.001', me_cube_006)

# ---- transforms, parenting, visibility, modifiers, constraints
ob_tunnelcube.location = (1.173, -20.4, 9.531)
ob_bridge.location = (14.14, 23.29, 10.13)
ob_roofedtower.location = (-14.57, 17.61, 20.22)
ob_roof.location = (0.0, 0.0, 0.0)
ob_platform.location = (28.15, 10.79, 2.42)
ob_stairway.location = (30.07, -23.17, 4.138)
ob_tunnelcube_001.location = (1.383, -48.81, 7.747)
_m = ob_tunnelcube_001.modifiers.new('Array', 'ARRAY')
_m.relative_offset_displace = (0.0, 0.0, 1.0)
ob_stairway_001.location = (54.41, -19.0, 4.165)
_m = ob_stairway_001.modifiers.new('Array', 'ARRAY')
_m.relative_offset_displace = (0.0, 1.0, 1.0)

# ---- collection membership
col_collection.objects.link(ob_tunnelcube)
col_collection.objects.link(ob_bridge)
col_collection.objects.link(ob_roofedtower)
col_collection.objects.link(ob_roof)
col_collection.objects.link(ob_platform)
col_collection.objects.link(ob_stairway)
col_collection.objects.link(ob_tunnelcube_001)
col_collection.objects.link(ob_stairway_001)

# ---- scene / render settings (as saved in the file)
scene.frame_start = 1; scene.frame_end = 250; scene.frame_set(1)
scene.render.engine = 'BLENDER_EEVEE_NEXT'
scene.cycles.use_denoising = False
scene.cycles.sampling_pattern = 'TABULATED_SOBOL'
scene.cycles.use_light_tree = False
scene.view_settings.view_transform = 'Filmic'
bpy.context.view_layer.update()

# ---- added for rendering (the .blend has no active camera and no usable light): camera, sun
cam_auto = bpy.data.cameras.new('AutoCamera')
cam_auto.lens = 50.0
cam_auto.sensor_width = 36.0
cam_auto.clip_end = 2064.34
ob_auto_camera = bpy.data.objects.new('AutoCamera', cam_auto)
scene.collection.objects.link(ob_auto_camera)
ob_auto_camera.location = (134.711, -153.513, 115.959)
ob_auto_camera.rotation_euler = (1.09748, -7.21219e-08, 0.694738)
scene.camera = ob_auto_camera
light_auto_sun = bpy.data.lights.new('AutoSun', 'SUN')
light_auto_sun.energy = 3.0
light_auto_sun.angle = 0.0523599
ob_auto_sun = bpy.data.objects.new('AutoSun', light_auto_sun)
scene.collection.objects.link(ob_auto_sun)
ob_auto_sun.rotation_euler = (0.872665, 0.174533, 0.523599)
bpy.context.view_layer.update()
